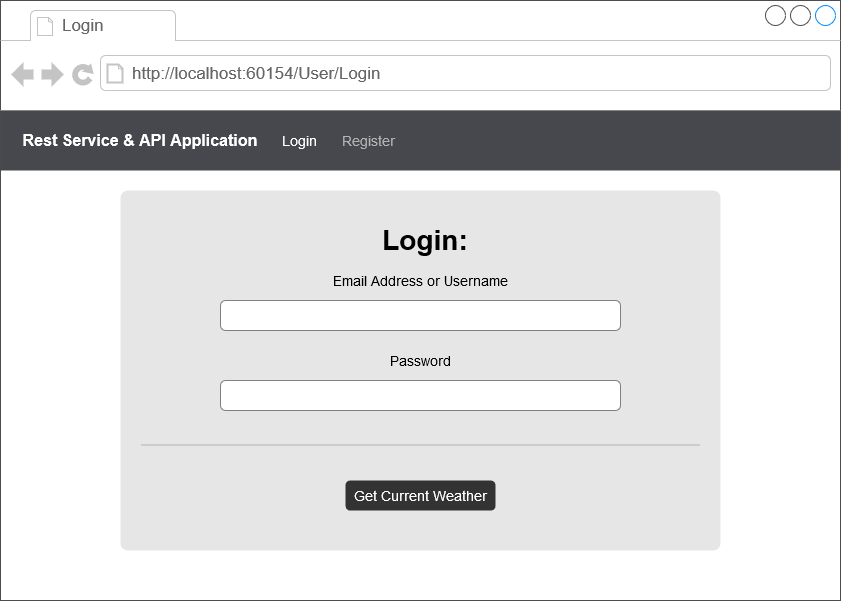

The diagram above was exported from draw.io. Its source (the exported page's mxGraphModel, read from the mxfile embedded in the PNG):
<mxGraphModel dx="861" dy="785" grid="1" gridSize="10" guides="1" tooltips="1" connect="1" arrows="1" fold="1" page="1" pageScale="1" pageWidth="850" pageHeight="1100" math="0" shadow="0">
  <root>
    <mxCell id="Cbiw216QmxK9o6r49wJy-0" />
    <mxCell id="Cbiw216QmxK9o6r49wJy-1" parent="Cbiw216QmxK9o6r49wJy-0" />
    <mxCell id="Cbiw216QmxK9o6r49wJy-2" value="" style="strokeWidth=1;shadow=0;dashed=0;align=left;html=1;shape=mxgraph.mockup.containers.browserWindow;rSize=0;strokeColor=#4D4D4D;strokeColor2=#008cff;strokeColor3=#c4c4c4;mainText=,;recursiveResize=0;fontStyle=1;fontSize=18;" vertex="1" parent="Cbiw216QmxK9o6r49wJy-1">
      <mxGeometry width="840" height="600" as="geometry" />
    </mxCell>
    <mxCell id="Cbiw216QmxK9o6r49wJy-3" value="Login" style="strokeWidth=1;shadow=0;dashed=0;align=center;html=1;shape=mxgraph.mockup.containers.anchor;fontSize=17;fontColor=#666666;align=left;" vertex="1" parent="Cbiw216QmxK9o6r49wJy-2">
      <mxGeometry x="60" y="12" width="110" height="26" as="geometry" />
    </mxCell>
    <mxCell id="Cbiw216QmxK9o6r49wJy-4" value="http://localhost:60154/User/Login" style="strokeWidth=1;shadow=0;dashed=0;align=center;html=1;shape=mxgraph.mockup.containers.anchor;rSize=0;fontSize=17;fontColor=#666666;align=left;" vertex="1" parent="Cbiw216QmxK9o6r49wJy-2">
      <mxGeometry x="130" y="60" width="250" height="26" as="geometry" />
    </mxCell>
    <mxCell id="Cbiw216QmxK9o6r49wJy-5" value="" style="rounded=0;whiteSpace=wrap;html=1;fillColor=#47484D;strokeColor=none;gradientColor=none;" vertex="1" parent="Cbiw216QmxK9o6r49wJy-2">
      <mxGeometry y="110" width="840" height="60" as="geometry" />
    </mxCell>
    <mxCell id="Cbiw216QmxK9o6r49wJy-6" value="Rest Service &amp;amp; API Application" style="text;html=1;align=center;verticalAlign=middle;whiteSpace=wrap;rounded=0;fontSize=16;fontStyle=1;fontColor=#FFFFFF;" vertex="1" parent="Cbiw216QmxK9o6r49wJy-2">
      <mxGeometry x="20" y="130" width="240" height="20" as="geometry" />
    </mxCell>
    <mxCell id="Cbiw216QmxK9o6r49wJy-7" value="&lt;font color=&quot;#FFFFFF&quot;&gt;Login&lt;/font&gt;" style="text;html=1;align=left;verticalAlign=middle;whiteSpace=wrap;rounded=0;fontSize=14;fontStyle=0;fontColor=#B3B3B3;" vertex="1" parent="Cbiw216QmxK9o6r49wJy-2">
      <mxGeometry x="280" y="130" width="40" height="20" as="geometry" />
    </mxCell>
    <mxCell id="Cbiw216QmxK9o6r49wJy-8" value="Register" style="text;html=1;align=left;verticalAlign=middle;whiteSpace=wrap;rounded=0;fontSize=14;fontStyle=0;fontColor=#B3B3B3;" vertex="1" parent="Cbiw216QmxK9o6r49wJy-2">
      <mxGeometry x="340" y="130" width="60" height="20" as="geometry" />
    </mxCell>
    <mxCell id="Cbiw216QmxK9o6r49wJy-9" value="" style="rounded=1;whiteSpace=wrap;html=1;fillColor=#E6E6E6;gradientColor=none;fontSize=14;fontColor=#B3B3B3;strokeColor=none;arcSize=2;" vertex="1" parent="Cbiw216QmxK9o6r49wJy-2">
      <mxGeometry x="120" y="190" width="600" height="360" as="geometry" />
    </mxCell>
    <mxCell id="Cbiw216QmxK9o6r49wJy-10" value="" style="html=1;shadow=0;dashed=0;shape=mxgraph.bootstrap.rrect;rSize=5;strokeColor=#808080;spacingLeft=50;fontSize=14;align=left;fontColor=#dddddd;whiteSpace=wrap;fillColor=#FFFFFF;gradientColor=none;" vertex="1" parent="Cbiw216QmxK9o6r49wJy-2">
      <mxGeometry x="220" y="300" width="400" height="30" as="geometry" />
    </mxCell>
    <mxCell id="Cbiw216QmxK9o6r49wJy-11" value="" style="html=1;shadow=0;dashed=0;shape=mxgraph.bootstrap.rrect;rSize=5;strokeColor=#808080;spacingLeft=50;fontSize=14;align=left;fontColor=#dddddd;whiteSpace=wrap;fillColor=#FFFFFF;gradientColor=none;" vertex="1" parent="Cbiw216QmxK9o6r49wJy-2">
      <mxGeometry x="220" y="380" width="400" height="30" as="geometry" />
    </mxCell>
    <mxCell id="Cbiw216QmxK9o6r49wJy-13" value="&lt;h2 style=&quot;font-size: 28px&quot;&gt;Login:&lt;/h2&gt;" style="text;html=1;strokeColor=none;fillColor=none;align=center;verticalAlign=middle;whiteSpace=wrap;rounded=0;fontSize=28;fontColor=#000000;" vertex="1" parent="Cbiw216QmxK9o6r49wJy-2">
      <mxGeometry x="180" y="230" width="490" height="20" as="geometry" />
    </mxCell>
    <mxCell id="Cbiw216QmxK9o6r49wJy-14" value="Email Address or Username" style="text;html=1;strokeColor=none;fillColor=none;align=center;verticalAlign=middle;whiteSpace=wrap;rounded=0;fontSize=14;fontColor=#000000;" vertex="1" parent="Cbiw216QmxK9o6r49wJy-2">
      <mxGeometry x="330" y="270" width="180" height="20" as="geometry" />
    </mxCell>
    <mxCell id="Cbiw216QmxK9o6r49wJy-15" value="Password" style="text;html=1;strokeColor=none;fillColor=none;align=center;verticalAlign=middle;whiteSpace=wrap;rounded=0;fontSize=14;fontColor=#000000;" vertex="1" parent="Cbiw216QmxK9o6r49wJy-2">
      <mxGeometry x="360" y="350" width="120" height="20" as="geometry" />
    </mxCell>
    <mxCell id="Cbiw216QmxK9o6r49wJy-17" value="" style="endArrow=none;html=1;fontSize=14;fontColor=#000000;strokeColor=#B3B3B3;" edge="1" parent="Cbiw216QmxK9o6r49wJy-2">
      <mxGeometry width="50" height="50" relative="1" as="geometry">
        <mxPoint x="140" y="444.5" as="sourcePoint" />
        <mxPoint x="700" y="444.5" as="targetPoint" />
      </mxGeometry>
    </mxCell>
    <mxCell id="Cbiw216QmxK9o6r49wJy-25" value="Get Current Weather" style="rounded=1;whiteSpace=wrap;html=1;strokeColor=none;fillColor=#333333;gradientColor=none;fontSize=14;fontColor=#FFFFFF;align=center;" vertex="1" parent="Cbiw216QmxK9o6r49wJy-2">
      <mxGeometry x="345" y="480" width="150" height="30" as="geometry" />
    </mxCell>
  </root>
</mxGraphModel>